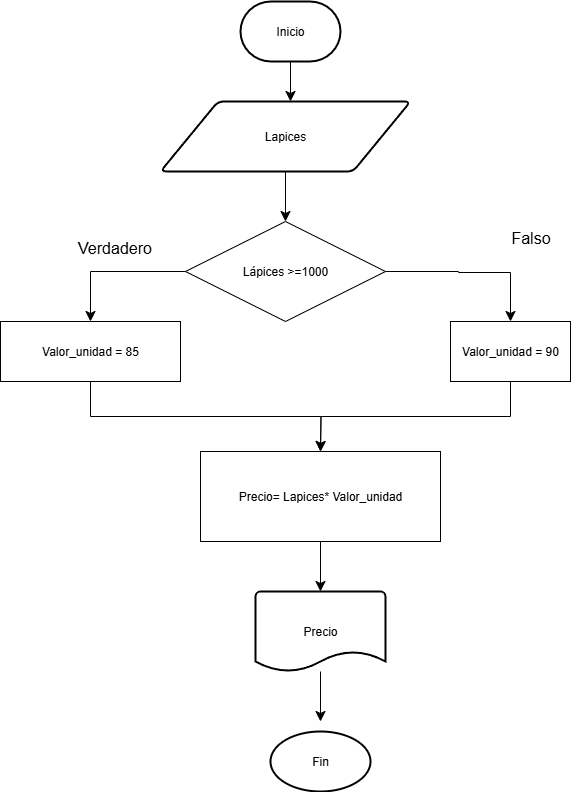

The diagram above was exported from draw.io. Its source (the exported page's mxGraphModel, read from the mxfile embedded in the PNG):
<mxGraphModel dx="1657" dy="2007" grid="1" gridSize="10" guides="1" tooltips="1" connect="1" arrows="1" fold="1" page="1" pageScale="1" pageWidth="827" pageHeight="1169" math="0" shadow="0">
  <root>
    <mxCell id="0" />
    <mxCell id="1" parent="0" />
    <mxCell id="EBSiqWZ-LHTAj2eSK9Hy-2" style="edgeStyle=none;curved=1;rounded=0;orthogonalLoop=1;jettySize=auto;html=1;exitX=0.5;exitY=1;exitDx=0;exitDy=0;exitPerimeter=0;fontSize=12;startSize=8;endSize=8;" parent="1" source="EBSiqWZ-LHTAj2eSK9Hy-1" edge="1">
      <mxGeometry relative="1" as="geometry">
        <mxPoint x="350" y="-1060" as="targetPoint" />
      </mxGeometry>
    </mxCell>
    <mxCell id="EBSiqWZ-LHTAj2eSK9Hy-1" value="Inicio" style="strokeWidth=2;html=1;shape=mxgraph.flowchart.terminator;whiteSpace=wrap;" parent="1" vertex="1">
      <mxGeometry x="300" y="-1160" width="100" height="60" as="geometry" />
    </mxCell>
    <mxCell id="Ku2jc1hiODyYghqWV8hg-1" style="edgeStyle=none;curved=1;rounded=0;orthogonalLoop=1;jettySize=auto;html=1;fontSize=12;startSize=8;endSize=8;" edge="1" parent="1" source="EBSiqWZ-LHTAj2eSK9Hy-3">
      <mxGeometry relative="1" as="geometry">
        <mxPoint x="345" y="-940" as="targetPoint" />
      </mxGeometry>
    </mxCell>
    <mxCell id="EBSiqWZ-LHTAj2eSK9Hy-3" value="Lapices" style="shape=parallelogram;html=1;strokeWidth=2;perimeter=parallelogramPerimeter;whiteSpace=wrap;rounded=1;arcSize=12;size=0.23;" parent="1" vertex="1">
      <mxGeometry x="220" y="-1060" width="250" height="70" as="geometry" />
    </mxCell>
    <mxCell id="EBSiqWZ-LHTAj2eSK9Hy-4" style="edgeStyle=none;curved=1;rounded=0;orthogonalLoop=1;jettySize=auto;html=1;entryX=0.5;entryY=0;entryDx=0;entryDy=0;fontSize=12;startSize=8;endSize=8;" parent="1" source="EBSiqWZ-LHTAj2eSK9Hy-3" target="EBSiqWZ-LHTAj2eSK9Hy-3" edge="1">
      <mxGeometry relative="1" as="geometry" />
    </mxCell>
    <mxCell id="Ku2jc1hiODyYghqWV8hg-16" style="edgeStyle=orthogonalEdgeStyle;rounded=0;orthogonalLoop=1;jettySize=auto;html=1;exitX=0;exitY=0.5;exitDx=0;exitDy=0;fontSize=12;startSize=8;endSize=8;entryX=0.5;entryY=0;entryDx=0;entryDy=0;" edge="1" parent="1" source="Ku2jc1hiODyYghqWV8hg-2" target="Ku2jc1hiODyYghqWV8hg-5">
      <mxGeometry relative="1" as="geometry">
        <mxPoint x="150" y="-850" as="targetPoint" />
        <Array as="points">
          <mxPoint x="150" y="-890" />
        </Array>
      </mxGeometry>
    </mxCell>
    <mxCell id="Ku2jc1hiODyYghqWV8hg-18" style="edgeStyle=orthogonalEdgeStyle;rounded=0;orthogonalLoop=1;jettySize=auto;html=1;fontSize=12;startSize=8;endSize=8;entryX=0.5;entryY=0;entryDx=0;entryDy=0;" edge="1" parent="1" source="Ku2jc1hiODyYghqWV8hg-2" target="Ku2jc1hiODyYghqWV8hg-7">
      <mxGeometry relative="1" as="geometry">
        <mxPoint x="590" y="-890" as="targetPoint" />
        <Array as="points">
          <mxPoint x="518" y="-890" />
          <mxPoint x="518" y="-889" />
          <mxPoint x="570" y="-889" />
        </Array>
      </mxGeometry>
    </mxCell>
    <mxCell id="Ku2jc1hiODyYghqWV8hg-2" value="Lápices &amp;gt;=1000" style="rhombus;whiteSpace=wrap;html=1;" vertex="1" parent="1">
      <mxGeometry x="245" y="-940" width="200" height="100" as="geometry" />
    </mxCell>
    <mxCell id="Ku2jc1hiODyYghqWV8hg-20" style="edgeStyle=orthogonalEdgeStyle;rounded=0;orthogonalLoop=1;jettySize=auto;html=1;exitX=0.5;exitY=1;exitDx=0;exitDy=0;fontSize=12;startSize=8;endSize=8;" edge="1" parent="1" source="Ku2jc1hiODyYghqWV8hg-5">
      <mxGeometry relative="1" as="geometry">
        <mxPoint x="380" y="-710" as="targetPoint" />
      </mxGeometry>
    </mxCell>
    <mxCell id="Ku2jc1hiODyYghqWV8hg-5" value="Valor_unidad = 85" style="rounded=0;whiteSpace=wrap;html=1;" vertex="1" parent="1">
      <mxGeometry x="60" y="-840" width="180" height="60" as="geometry" />
    </mxCell>
    <mxCell id="Ku2jc1hiODyYghqWV8hg-19" style="edgeStyle=orthogonalEdgeStyle;rounded=0;orthogonalLoop=1;jettySize=auto;html=1;exitX=0.5;exitY=1;exitDx=0;exitDy=0;fontSize=12;startSize=8;endSize=8;" edge="1" parent="1" source="Ku2jc1hiODyYghqWV8hg-7">
      <mxGeometry relative="1" as="geometry">
        <mxPoint x="380" y="-710" as="targetPoint" />
      </mxGeometry>
    </mxCell>
    <mxCell id="Ku2jc1hiODyYghqWV8hg-7" value="Valor_unidad = 90" style="rounded=0;whiteSpace=wrap;html=1;" vertex="1" parent="1">
      <mxGeometry x="510" y="-840" width="120" height="60" as="geometry" />
    </mxCell>
    <mxCell id="Ku2jc1hiODyYghqWV8hg-9" value="Verdadero" style="text;html=1;align=center;verticalAlign=middle;resizable=0;points=[];autosize=1;strokeColor=none;fillColor=none;fontSize=16;" vertex="1" parent="1">
      <mxGeometry x="124" y="-929" width="100" height="30" as="geometry" />
    </mxCell>
    <mxCell id="Ku2jc1hiODyYghqWV8hg-10" value="Falso" style="text;html=1;align=center;verticalAlign=middle;resizable=0;points=[];autosize=1;strokeColor=none;fillColor=none;fontSize=16;" vertex="1" parent="1">
      <mxGeometry x="560" y="-939" width="60" height="30" as="geometry" />
    </mxCell>
    <mxCell id="Ku2jc1hiODyYghqWV8hg-23" style="edgeStyle=none;curved=1;rounded=0;orthogonalLoop=1;jettySize=auto;html=1;fontSize=12;startSize=8;endSize=8;" edge="1" parent="1" source="Ku2jc1hiODyYghqWV8hg-21">
      <mxGeometry relative="1" as="geometry">
        <mxPoint x="380" y="-570" as="targetPoint" />
      </mxGeometry>
    </mxCell>
    <mxCell id="Ku2jc1hiODyYghqWV8hg-21" value="Precio= Lapices* Valor_unidad" style="rounded=0;whiteSpace=wrap;html=1;" vertex="1" parent="1">
      <mxGeometry x="260" y="-710" width="240" height="90" as="geometry" />
    </mxCell>
    <mxCell id="Ku2jc1hiODyYghqWV8hg-22" style="edgeStyle=none;curved=1;rounded=0;orthogonalLoop=1;jettySize=auto;html=1;exitX=1;exitY=0.5;exitDx=0;exitDy=0;fontSize=12;startSize=8;endSize=8;" edge="1" parent="1" source="Ku2jc1hiODyYghqWV8hg-21" target="Ku2jc1hiODyYghqWV8hg-21">
      <mxGeometry relative="1" as="geometry" />
    </mxCell>
    <mxCell id="Ku2jc1hiODyYghqWV8hg-25" style="edgeStyle=none;curved=1;rounded=0;orthogonalLoop=1;jettySize=auto;html=1;fontSize=12;startSize=8;endSize=8;" edge="1" parent="1" source="Ku2jc1hiODyYghqWV8hg-24">
      <mxGeometry relative="1" as="geometry">
        <mxPoint x="380" y="-440" as="targetPoint" />
      </mxGeometry>
    </mxCell>
    <mxCell id="Ku2jc1hiODyYghqWV8hg-24" value="Precio" style="strokeWidth=2;html=1;shape=mxgraph.flowchart.document2;whiteSpace=wrap;size=0.25;" vertex="1" parent="1">
      <mxGeometry x="315" y="-570" width="130" height="80" as="geometry" />
    </mxCell>
    <mxCell id="Ku2jc1hiODyYghqWV8hg-26" value="Fin" style="strokeWidth=2;html=1;shape=mxgraph.flowchart.start_1;whiteSpace=wrap;" vertex="1" parent="1">
      <mxGeometry x="330" y="-430" width="100" height="60" as="geometry" />
    </mxCell>
  </root>
</mxGraphModel>